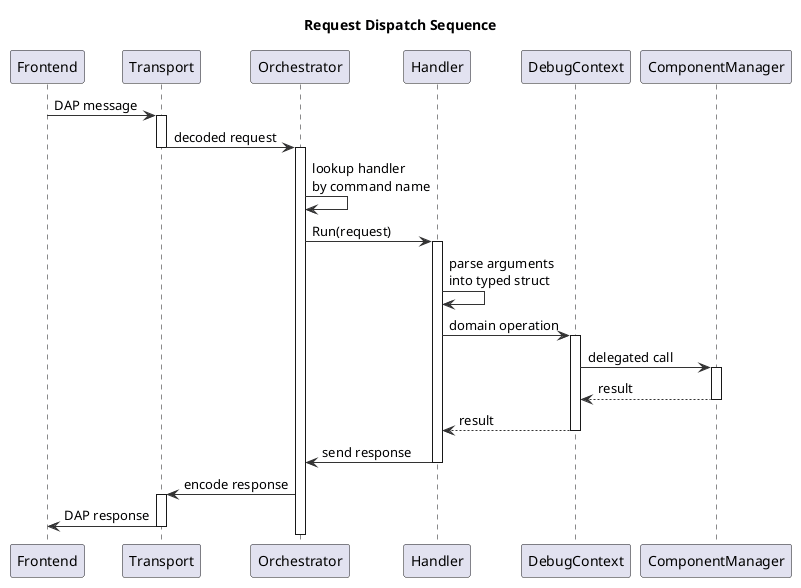

The diagram above was rendered by PlantUML. Its source (embedded in the PNG):
@startuml
skinparam shadowing false
skinparam defaultFontName "Sans Serif"
skinparam backgroundColor white
skinparam sequenceArrowColor #333

title Request Dispatch Sequence

participant "Frontend" as F
participant "Transport" as T
participant "Orchestrator" as O
participant "Handler" as H
participant "DebugContext" as DC
participant "ComponentManager" as CM

F -> T : DAP message
activate T
T -> O : decoded request
deactivate T
activate O
O -> O : lookup handler\nby command name
O -> H : Run(request)
activate H
H -> H : parse arguments\ninto typed struct
H -> DC : domain operation
activate DC
DC -> CM : delegated call
activate CM
CM --> DC : result
deactivate CM
DC --> H : result
deactivate DC
H -> O : send response
deactivate H
O -> T : encode response
activate T
T -> F : DAP response
deactivate T
deactivate O
@enduml